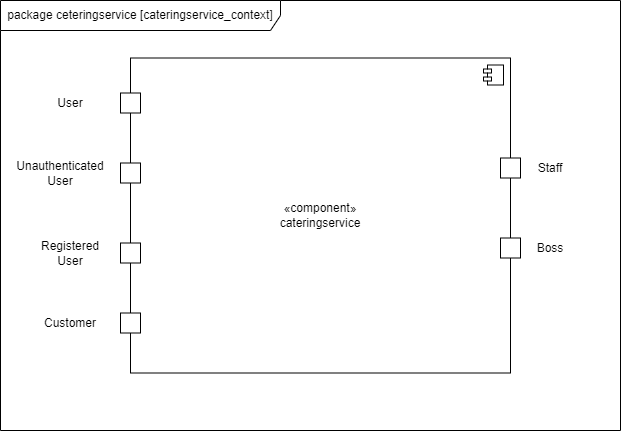

The diagram above was exported from draw.io. Its source (the exported page's mxGraphModel, read from the mxfile embedded in the PNG):
<mxGraphModel dx="973" dy="516" grid="1" gridSize="10" guides="1" tooltips="1" connect="1" arrows="1" fold="1" page="1" pageScale="1" pageWidth="827" pageHeight="1169" math="0" shadow="0">
  <root>
    <mxCell id="0" />
    <mxCell id="1" parent="0" />
    <mxCell id="C0jkndqXtS-gSlhaF5FD-2" value="package ceteringservice [cateringservice_context]" style="shape=umlFrame;whiteSpace=wrap;html=1;pointerEvents=0;width=280;height=30;" parent="1" vertex="1">
      <mxGeometry x="110" y="70" width="620" height="430" as="geometry" />
    </mxCell>
    <mxCell id="C0jkndqXtS-gSlhaF5FD-3" value="«component»&lt;br&gt;cateringservice" style="html=1;dropTarget=0;whiteSpace=wrap;" parent="1" vertex="1">
      <mxGeometry x="240" y="127.5" width="380" height="315" as="geometry" />
    </mxCell>
    <mxCell id="C0jkndqXtS-gSlhaF5FD-4" value="" style="shape=module;jettyWidth=8;jettyHeight=4;" parent="C0jkndqXtS-gSlhaF5FD-3" vertex="1">
      <mxGeometry x="1" width="20" height="20" relative="1" as="geometry">
        <mxPoint x="-27" y="7" as="offset" />
      </mxGeometry>
    </mxCell>
    <mxCell id="C0jkndqXtS-gSlhaF5FD-5" value="" style="rounded=0;whiteSpace=wrap;html=1;" parent="1" vertex="1">
      <mxGeometry x="230" y="162.5" width="20" height="20" as="geometry" />
    </mxCell>
    <mxCell id="C0jkndqXtS-gSlhaF5FD-7" value="" style="rounded=0;whiteSpace=wrap;html=1;" parent="1" vertex="1">
      <mxGeometry x="230" y="232.5" width="20" height="20" as="geometry" />
    </mxCell>
    <mxCell id="C0jkndqXtS-gSlhaF5FD-8" value="" style="rounded=0;whiteSpace=wrap;html=1;" parent="1" vertex="1">
      <mxGeometry x="230" y="312.5" width="20" height="20" as="geometry" />
    </mxCell>
    <mxCell id="C0jkndqXtS-gSlhaF5FD-9" value="" style="rounded=0;whiteSpace=wrap;html=1;" parent="1" vertex="1">
      <mxGeometry x="230" y="382.5" width="20" height="20" as="geometry" />
    </mxCell>
    <mxCell id="C0jkndqXtS-gSlhaF5FD-11" value="" style="rounded=0;whiteSpace=wrap;html=1;" parent="1" vertex="1">
      <mxGeometry x="610" y="227.5" width="20" height="20" as="geometry" />
    </mxCell>
    <mxCell id="C0jkndqXtS-gSlhaF5FD-12" value="" style="rounded=0;whiteSpace=wrap;html=1;" parent="1" vertex="1">
      <mxGeometry x="610" y="307.5" width="20" height="20" as="geometry" />
    </mxCell>
    <mxCell id="C0jkndqXtS-gSlhaF5FD-13" value="User" style="text;html=1;strokeColor=none;fillColor=none;align=center;verticalAlign=middle;whiteSpace=wrap;rounded=0;" parent="1" vertex="1">
      <mxGeometry x="150" y="157.5" width="60" height="30" as="geometry" />
    </mxCell>
    <mxCell id="C0jkndqXtS-gSlhaF5FD-14" value="Unauthenticated User" style="text;html=1;strokeColor=none;fillColor=none;align=center;verticalAlign=middle;whiteSpace=wrap;rounded=0;" parent="1" vertex="1">
      <mxGeometry x="140" y="227.5" width="60" height="30" as="geometry" />
    </mxCell>
    <mxCell id="C0jkndqXtS-gSlhaF5FD-15" value="Registered User" style="text;html=1;strokeColor=none;fillColor=none;align=center;verticalAlign=middle;whiteSpace=wrap;rounded=0;" parent="1" vertex="1">
      <mxGeometry x="150" y="307.5" width="60" height="30" as="geometry" />
    </mxCell>
    <mxCell id="C0jkndqXtS-gSlhaF5FD-16" value="Customer" style="text;html=1;strokeColor=none;fillColor=none;align=center;verticalAlign=middle;whiteSpace=wrap;rounded=0;" parent="1" vertex="1">
      <mxGeometry x="150" y="377.5" width="60" height="30" as="geometry" />
    </mxCell>
    <mxCell id="C0jkndqXtS-gSlhaF5FD-17" value="Staff" style="text;html=1;strokeColor=none;fillColor=none;align=center;verticalAlign=middle;whiteSpace=wrap;rounded=0;" parent="1" vertex="1">
      <mxGeometry x="630" y="222.5" width="60" height="30" as="geometry" />
    </mxCell>
    <mxCell id="C0jkndqXtS-gSlhaF5FD-18" value="Boss" style="text;html=1;strokeColor=none;fillColor=none;align=center;verticalAlign=middle;whiteSpace=wrap;rounded=0;" parent="1" vertex="1">
      <mxGeometry x="630" y="302.5" width="60" height="30" as="geometry" />
    </mxCell>
  </root>
</mxGraphModel>